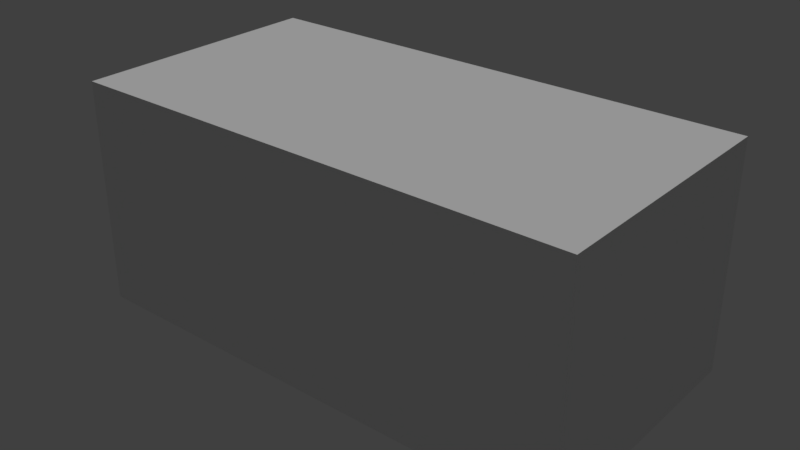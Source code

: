 # Source: terraintest3.blend  (saved by Blender 2.79.7; exported with 4.5.12 LTS)
import bpy
from mathutils import Matrix  # noqa: F401  (used for matrix-valued properties, if any)

bpy.ops.wm.read_factory_settings(use_empty=True)
scene = bpy.context.scene
scene.name = 'Scene'

# ---- collections
col_collection_1 = bpy.data.collections.new('Collection 1'); scene.collection.children.link(col_collection_1)

# ---- materials (node trees are filled in below, after node groups)
mat_boxa = bpy.data.materials.new('boxa')
mat_boxa.alpha_threshold = 0.0
mat_boxa.use_transparent_shadow = False
mat_boxa.roughness = 0.5
mat_boxa.specular_intensity = 0.0

# ---- material node trees

# ---- world
world_world = bpy.data.worlds.new('World'); scene.world = world_world
world_world.color = (0.05088, 0.05088, 0.05088)
world_world.use_sun_shadow = False
world_world.sun_shadow_jitter_overblur = 0.0

# ---- lights
light_hemi = bpy.data.lights.new('Hemi', 'SUN')
light_hemi.transmission_factor = 0.0
light_hemi.angle = 0.1993
light_hemi.energy = 1.0
light_hemi.shadow_buffer_clip_start = 0.5
light_hemi.shadow_soft_size = 0.1
light_hemi.shadow_cascade_max_distance = 1000.0

# ---- meshes
me_cube_001 = bpy.data.meshes.new('Cube.001')
me_cube_001.from_pydata([(-2.0, -1.215, -1.0), (-2.0, -1.215, 0.7329), (-2.0, 1.215, -1.0), (-2.0, 1.215, 0.7329), (2.0, -1.215, -1.0), (2.0, -1.215, 0.7329), (2.0, 1.215, -1.0), (2.0, 1.215, 0.7329)], [], [(0, 1, 3, 2), (2, 3, 7, 6), (6, 7, 5, 4), (4, 5, 1, 0), (2, 6, 4, 0), (7, 3, 1, 5)])
_uv = me_cube_001.uv_layers.new(name='UVMap')
_uv.uv.foreach_set('vector', [0.9984, 0.6985, 0.9984, 0.9992, 0.6712, 0.9992, 0.6712, 0.6985, 0.6607, 0.006245, 0.6607, 0.3097, 0.007918, 0.3097, 0.007918, 0.006245, 0.9984, 0.6985, 0.9984, 0.9992, 0.6712, 0.9992, 0.6712, 0.6985, 0.6607, 0.006245, 0.6607, 0.3097, 0.007918, 0.3097, 0.007918, 0.006245, 0.003937, 0.3214, 0.6654, 0.3214, 0.6654, 0.6471, 0.003937, 0.6471, 0.002344, 0.6534, 0.6651, 0.6534, 0.6651, 0.9972, 0.002344, 0.9972])
me_cube_001.materials.append(mat_boxa)
me_cube_001.use_remesh_preserve_volume = False
me_cube_001.use_remesh_preserve_attributes = False
me_cube_001.use_mirror_vertex_groups = False
me_cube_001.update()

# ---- objects
ob_cube = bpy.data.objects.new('Cube', me_cube_001)
ob_hemi = bpy.data.objects.new('Hemi', light_hemi)

# ---- transforms, parenting, visibility, modifiers, constraints
ob_cube.location = (0.0, 0.0, 0.0)
ob_cube.scale = (1.039, 0.8617, 1.06)
ob_cube.lineart.crease_threshold = 0.0
ob_hemi.location = (0.0, 0.0, 0.0)
ob_hemi.lineart.crease_threshold = 0.0

# ---- collection membership
col_collection_1.objects.link(ob_cube)
col_collection_1.objects.link(ob_hemi)

# ---- scene / render settings (as saved in the file)
scene.frame_start = 1; scene.frame_end = 250; scene.frame_set(1)
scene.render.engine = 'BLENDER_EEVEE_NEXT'
scene.render.resolution_percentage = 50
scene.render.dither_intensity = 0.0
scene.cycles.use_denoising = False
scene.cycles.samples = 128
scene.cycles.sampling_pattern = 'TABULATED_SOBOL'
scene.cycles.use_adaptive_sampling = False
scene.cycles.use_light_tree = False
scene.view_settings.view_transform = 'Standard'
bpy.context.view_layer.update()

# ---- added for rendering (the .blend has no active camera): camera
cam_auto = bpy.data.cameras.new('AutoCamera')
cam_auto.lens = 50.0
cam_auto.sensor_width = 36.0
cam_auto.clip_end = 1000.0
ob_auto_camera = bpy.data.objects.new('AutoCamera', cam_auto)
scene.collection.objects.link(ob_auto_camera)
ob_auto_camera.location = (4.62864, -5.55437, 3.56134)
ob_auto_camera.rotation_euler = (1.09748, -7.21219e-08, 0.694738)
scene.camera = ob_auto_camera
bpy.context.view_layer.update()
